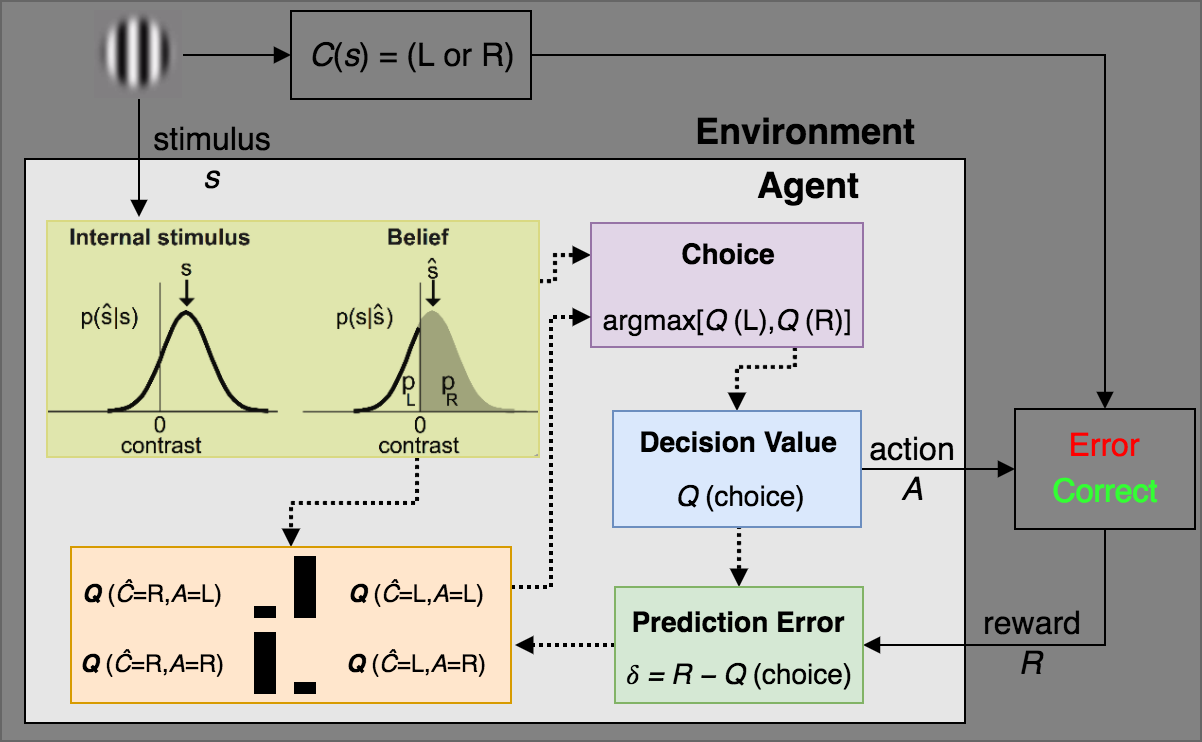

The diagram above was exported from draw.io. Its source (the exported page's mxGraphModel, read from the mxfile embedded in the PNG):
<mxGraphModel dx="646" dy="553" grid="1" gridSize="10" guides="1" tooltips="1" connect="1" arrows="1" fold="1" page="1" pageScale="1" pageWidth="363" pageHeight="272" background="#FFFFFF" math="0" shadow="0">
  <root>
    <mxCell id="0" />
    <mxCell id="1" parent="0" />
    <mxCell id="38d0d21e8e300b6a-1" value="" style="whiteSpace=wrap;html=1;fillColor=#828282;fontFamily=Coming Soon;fontSize=10;align=left;strokeColor=#666666;rounded=0;" vertex="1" parent="1">
      <mxGeometry x="63" y="87" width="600" height="370" as="geometry" />
    </mxCell>
    <mxCell id="38d0d21e8e300b6a-2" value="" style="rounded=0;whiteSpace=wrap;html=1;fillColor=#E6E6E6;fontFamily=Coming Soon;fontSize=10;align=left;" vertex="1" parent="1">
      <mxGeometry x="75" y="166" width="470" height="282" as="geometry" />
    </mxCell>
    <mxCell id="38d0d21e8e300b6a-28" value="" style="rounded=0;whiteSpace=wrap;html=1;fillColor=#858585;fontFamily=Coming Soon;fontSize=10;align=left;" vertex="1" parent="1">
      <mxGeometry x="570" y="291" width="90" height="60" as="geometry" />
    </mxCell>
    <mxCell id="38d0d21e8e300b6a-3" value="&lt;font face=&quot;Helvetica&quot; style=&quot;font-size: 18px&quot;&gt;Environment&lt;/font&gt;" style="text;html=1;strokeColor=none;fillColor=none;align=center;verticalAlign=middle;whiteSpace=wrap;fontFamily=Coming Soon;fontSize=10;fontStyle=1" vertex="1" parent="1">
      <mxGeometry x="413" y="136" width="105" height="30" as="geometry" />
    </mxCell>
    <mxCell id="38d0d21e8e300b6a-4" value="&lt;font face=&quot;Helvetica&quot; style=&quot;font-size: 18px&quot;&gt;Agent&lt;/font&gt;" style="text;html=1;strokeColor=none;fillColor=none;align=center;verticalAlign=middle;whiteSpace=wrap;fontFamily=Coming Soon;fontSize=10;fontStyle=1" vertex="1" parent="1">
      <mxGeometry x="431" y="168" width="70" height="20" as="geometry" />
    </mxCell>
    <mxCell id="38d0d21e8e300b6a-5" style="edgeStyle=orthogonalEdgeStyle;rounded=0;html=1;exitX=1;exitY=0.5;entryX=1;entryY=0.5;labelBackgroundColor=none;jettySize=auto;orthogonalLoop=1;fontFamily=Coming Soon;fontSize=10;" edge="1" parent="1" source="38d0d21e8e300b6a-2" target="38d0d21e8e300b6a-2">
      <mxGeometry relative="1" as="geometry" />
    </mxCell>
    <mxCell id="6c05e6624bf7b059-25" style="edgeStyle=orthogonalEdgeStyle;rounded=0;html=1;exitX=0.5;exitY=1;entryX=0.189;entryY=-0.017;entryPerimeter=0;labelBackgroundColor=none;startSize=6;endArrow=block;endFill=1;endSize=6;jettySize=auto;orthogonalLoop=1;strokeWidth=1;fontFamily=Helvetica;fontSize=14;" edge="1" parent="1" source="38d0d21e8e300b6a-12" target="38d0d21e8e300b6a-42">
      <mxGeometry relative="1" as="geometry" />
    </mxCell>
    <mxCell id="6c05e6624bf7b059-35" style="edgeStyle=orthogonalEdgeStyle;rounded=0;html=1;exitX=1;exitY=0.5;entryX=0;entryY=0.5;labelBackgroundColor=none;startSize=6;endArrow=block;endFill=1;endSize=6;jettySize=auto;orthogonalLoop=1;strokeWidth=1;fontFamily=Helvetica;fontSize=14;fontColor=none;" edge="1" parent="1" source="38d0d21e8e300b6a-12" target="6c05e6624bf7b059-32">
      <mxGeometry relative="1" as="geometry" />
    </mxCell>
    <mxCell id="38d0d21e8e300b6a-12" value="" style="shape=image;verticalLabelPosition=bottom;labelBackgroundColor=#ffffff;verticalAlign=top;aspect=fixed;imageAspect=0;image=data:image/jpeg,(base64 omitted: 2624 chars);" vertex="1" parent="1">
      <mxGeometry x="110" y="92" width="44" height="44" as="geometry" />
    </mxCell>
    <mxCell id="38d0d21e8e300b6a-17" value="&lt;font color=&quot;#ff0000&quot; style=&quot;font-size: 16px&quot; face=&quot;Helvetica&quot;&gt;Error&lt;/font&gt;" style="text;html=1;strokeColor=none;fillColor=none;align=center;verticalAlign=middle;whiteSpace=wrap;fontFamily=Coming Soon;fontSize=10;" vertex="1" parent="1">
      <mxGeometry x="585" y="297" width="60" height="24" as="geometry" />
    </mxCell>
    <mxCell id="38d0d21e8e300b6a-19" value="&lt;font style=&quot;font-size: 16px&quot; face=&quot;Helvetica&quot; color=&quot;#33ff33&quot;&gt;Correct&lt;/font&gt;" style="text;html=1;strokeColor=none;fillColor=none;align=center;verticalAlign=middle;whiteSpace=wrap;fontFamily=Coming Soon;fontSize=10;" vertex="1" parent="1">
      <mxGeometry x="588" y="322" width="55" height="20" as="geometry" />
    </mxCell>
    <mxCell id="38d0d21e8e300b6a-29" style="edgeStyle=orthogonalEdgeStyle;rounded=0;html=1;exitX=0.25;exitY=0;entryX=0.25;entryY=0;labelBackgroundColor=none;jettySize=auto;orthogonalLoop=1;fontFamily=Coming Soon;fontSize=10;" edge="1" parent="1" source="38d0d21e8e300b6a-19" target="38d0d21e8e300b6a-19">
      <mxGeometry relative="1" as="geometry" />
    </mxCell>
    <mxCell id="38d0d21e8e300b6a-30" style="edgeStyle=orthogonalEdgeStyle;rounded=0;html=1;exitX=0.5;exitY=1;entryX=0.5;entryY=1;labelBackgroundColor=none;jettySize=auto;orthogonalLoop=1;fontFamily=Coming Soon;fontSize=10;" edge="1" parent="1" source="38d0d21e8e300b6a-19" target="38d0d21e8e300b6a-19">
      <mxGeometry relative="1" as="geometry" />
    </mxCell>
    <mxCell id="38d0d21e8e300b6a-32" style="edgeStyle=orthogonalEdgeStyle;rounded=0;html=1;exitX=0.5;exitY=1;entryX=1;entryY=0.5;labelBackgroundColor=none;jettySize=auto;orthogonalLoop=1;fontFamily=Coming Soon;fontSize=10;endArrow=block;endFill=1;endSize=6;" edge="1" parent="1" source="38d0d21e8e300b6a-28" target="38d0d21e8e300b6a-25">
      <mxGeometry relative="1" as="geometry" />
    </mxCell>
    <mxCell id="6c05e6624bf7b059-45" style="edgeStyle=orthogonalEdgeStyle;rounded=0;html=1;exitX=0.75;exitY=1;entryX=0.5;entryY=0;dashed=1;dashPattern=1 1;labelBackgroundColor=none;startSize=4;endArrow=block;endFill=1;endSize=4;jettySize=auto;orthogonalLoop=1;strokeWidth=2;fontFamily=Helvetica;fontSize=14;fontColor=none;" edge="1" parent="1" source="38d0d21e8e300b6a-23" target="38d0d21e8e300b6a-24">
      <mxGeometry relative="1" as="geometry">
        <Array as="points">
          <mxPoint x="460" y="270" />
          <mxPoint x="431" y="270" />
        </Array>
      </mxGeometry>
    </mxCell>
    <mxCell id="38d0d21e8e300b6a-23" value="" style="rounded=0;whiteSpace=wrap;html=1;fillColor=#e1d5e7;fontFamily=Coming Soon;fontSize=10;align=left;strokeColor=#9673a6;" vertex="1" parent="1">
      <mxGeometry x="358" y="198" width="136" height="62" as="geometry" />
    </mxCell>
    <mxCell id="6c05e6624bf7b059-8" style="edgeStyle=orthogonalEdgeStyle;rounded=0;html=1;exitX=1;exitY=0.5;entryX=0;entryY=0.5;labelBackgroundColor=none;startSize=6;endArrow=block;endFill=1;endSize=6;jettySize=auto;orthogonalLoop=1;strokeWidth=1;fontFamily=Helvetica;fontSize=14;" edge="1" parent="1" source="38d0d21e8e300b6a-24" target="38d0d21e8e300b6a-28">
      <mxGeometry relative="1" as="geometry" />
    </mxCell>
    <mxCell id="6c05e6624bf7b059-42" style="edgeStyle=orthogonalEdgeStyle;rounded=0;html=1;exitX=0.5;exitY=1;entryX=0.5;entryY=0;dashed=1;dashPattern=1 1;labelBackgroundColor=none;startSize=4;endArrow=block;endFill=1;endSize=4;jettySize=auto;orthogonalLoop=1;strokeWidth=2;fontFamily=Helvetica;fontSize=14;fontColor=none;" edge="1" parent="1" source="38d0d21e8e300b6a-24" target="38d0d21e8e300b6a-25">
      <mxGeometry relative="1" as="geometry" />
    </mxCell>
    <mxCell id="38d0d21e8e300b6a-24" value="" style="rounded=0;whiteSpace=wrap;html=1;fillColor=#dae8fc;fontFamily=Coming Soon;fontSize=10;align=left;strokeColor=#6c8ebf;" vertex="1" parent="1">
      <mxGeometry x="369" y="292" width="124" height="58" as="geometry" />
    </mxCell>
    <mxCell id="6c05e6624bf7b059-40" style="edgeStyle=orthogonalEdgeStyle;rounded=0;html=1;exitX=0;exitY=0.5;entryX=1.009;entryY=0.628;entryPerimeter=0;dashed=1;dashPattern=1 1;labelBackgroundColor=none;startSize=4;endArrow=block;endFill=1;endSize=4;jettySize=auto;orthogonalLoop=1;strokeWidth=2;fontFamily=Helvetica;fontSize=14;fontColor=none;" edge="1" parent="1" source="38d0d21e8e300b6a-25" target="38d0d21e8e300b6a-43">
      <mxGeometry relative="1" as="geometry" />
    </mxCell>
    <mxCell id="38d0d21e8e300b6a-25" value="" style="rounded=0;whiteSpace=wrap;html=1;fillColor=#d5e8d4;fontFamily=Coming Soon;fontSize=10;align=left;strokeColor=#82b366;" vertex="1" parent="1">
      <mxGeometry x="370" y="380" width="124" height="58" as="geometry" />
    </mxCell>
    <mxCell id="38d0d21e8e300b6a-34" value="&lt;font style=&quot;font-size: 16px&quot;&gt;action&lt;/font&gt;" style="text;html=1;strokeColor=none;fillColor=none;align=center;verticalAlign=middle;whiteSpace=wrap;rounded=1;fontFamily=Helvetica;fontSize=10;" vertex="1" parent="1">
      <mxGeometry x="488" y="301" width="60" height="20" as="geometry" />
    </mxCell>
    <mxCell id="38d0d21e8e300b6a-35" value="&lt;span style=&quot;font-size: 16px&quot;&gt;&lt;i&gt;A&lt;/i&gt;&lt;/span&gt;" style="text;html=1;strokeColor=none;fillColor=none;align=center;verticalAlign=middle;whiteSpace=wrap;rounded=1;fontFamily=Helvetica;fontSize=10;arcSize=50;" vertex="1" parent="1">
      <mxGeometry x="503" y="322" width="30" height="19" as="geometry" />
    </mxCell>
    <mxCell id="38d0d21e8e300b6a-36" value="&lt;font style=&quot;font-size: 16px&quot;&gt;reward&lt;/font&gt;" style="text;html=1;strokeColor=none;fillColor=none;align=center;verticalAlign=middle;whiteSpace=wrap;rounded=1;fontFamily=Helvetica;fontSize=10;" vertex="1" parent="1">
      <mxGeometry x="548" y="388" width="60" height="20" as="geometry" />
    </mxCell>
    <mxCell id="38d0d21e8e300b6a-37" value="&lt;span style=&quot;font-size: 16px&quot;&gt;&lt;i&gt;R&lt;/i&gt;&lt;/span&gt;" style="text;html=1;strokeColor=none;fillColor=none;align=center;verticalAlign=middle;whiteSpace=wrap;rounded=1;fontFamily=Helvetica;fontSize=10;" vertex="1" parent="1">
      <mxGeometry x="548" y="408" width="60" height="20" as="geometry" />
    </mxCell>
    <mxCell id="6c05e6624bf7b059-36" style="edgeStyle=orthogonalEdgeStyle;rounded=0;html=1;exitX=0.75;exitY=1;entryX=0.5;entryY=0;labelBackgroundColor=none;startSize=4;endArrow=block;endFill=1;endSize=4;jettySize=auto;orthogonalLoop=1;strokeWidth=2;fontFamily=Helvetica;fontSize=14;fontColor=none;dashed=1;dashPattern=1 1;" edge="1" parent="1" source="38d0d21e8e300b6a-42" target="38d0d21e8e300b6a-43">
      <mxGeometry relative="1" as="geometry" />
    </mxCell>
    <mxCell id="6c05e6624bf7b059-38" style="edgeStyle=orthogonalEdgeStyle;rounded=0;html=1;exitX=1;exitY=0.25;entryX=0;entryY=0.25;dashed=1;dashPattern=1 1;labelBackgroundColor=none;startSize=4;endArrow=block;endFill=1;endSize=4;jettySize=auto;orthogonalLoop=1;strokeWidth=2;fontFamily=Helvetica;fontSize=14;fontColor=none;" edge="1" parent="1" source="38d0d21e8e300b6a-42" target="38d0d21e8e300b6a-23">
      <mxGeometry relative="1" as="geometry">
        <Array as="points">
          <mxPoint x="340" y="227" />
          <mxPoint x="340" y="214" />
        </Array>
      </mxGeometry>
    </mxCell>
    <mxCell id="38d0d21e8e300b6a-42" value="" style="shape=image;verticalLabelPosition=bottom;labelBackgroundColor=#ffffff;verticalAlign=top;aspect=fixed;imageAspect=0;image=data:image/png,(base64 omitted: 32612 chars);imageBorder=#D9D982;imageBackground=none;" vertex="1" parent="1">
      <mxGeometry x="86" y="197" width="246" height="118" as="geometry" />
    </mxCell>
    <mxCell id="6c05e6624bf7b059-37" style="edgeStyle=orthogonalEdgeStyle;rounded=0;html=1;exitX=1;exitY=0.25;entryX=0;entryY=0.75;dashed=1;dashPattern=1 1;labelBackgroundColor=none;startSize=4;endArrow=block;endFill=1;endSize=4;jettySize=auto;orthogonalLoop=1;strokeWidth=2;fontFamily=Helvetica;fontSize=14;fontColor=none;" edge="1" parent="1" source="38d0d21e8e300b6a-43" target="38d0d21e8e300b6a-23">
      <mxGeometry relative="1" as="geometry">
        <Array as="points">
          <mxPoint x="338" y="380" />
          <mxPoint x="338" y="245" />
        </Array>
      </mxGeometry>
    </mxCell>
    <mxCell id="38d0d21e8e300b6a-43" value="" style="whiteSpace=wrap;html=1;rounded=0;fillColor=#ffe6cc;fontFamily=Helvetica;fontSize=10;align=left;strokeColor=#d79b00;" vertex="1" parent="1">
      <mxGeometry x="98" y="360" width="220" height="78" as="geometry" />
    </mxCell>
    <mxCell id="289778acfbe4d9f7-1" value="&lt;b&gt;&lt;i&gt;Q&lt;/i&gt;&lt;/b&gt;&amp;nbsp;(&lt;i&gt;Ĉ&lt;/i&gt;=L,&lt;i&gt;A&lt;/i&gt;=L)" style="text;html=1;strokeColor=none;fillColor=none;align=center;verticalAlign=middle;whiteSpace=wrap;rounded=0;labelBackgroundColor=none;fontFamily=Helvetica;fontSize=12;" vertex="1" parent="1">
      <mxGeometry x="230" y="373" width="80" height="20" as="geometry" />
    </mxCell>
    <mxCell id="289778acfbe4d9f7-2" value="" style="whiteSpace=wrap;html=1;rounded=0;labelBackgroundColor=none;fillColor=#000000;fontFamily=Helvetica;fontSize=12;align=center;" vertex="1" parent="1">
      <mxGeometry x="210" y="365" width="10" height="30" as="geometry" />
    </mxCell>
    <mxCell id="289778acfbe4d9f7-3" value="" style="whiteSpace=wrap;html=1;rounded=0;labelBackgroundColor=none;fillColor=#000000;fontFamily=Helvetica;fontSize=12;align=center;" vertex="1" parent="1">
      <mxGeometry x="190" y="403" width="10" height="30" as="geometry" />
    </mxCell>
    <mxCell id="289778acfbe4d9f7-8" value="&lt;b&gt;&lt;i&gt;Q&lt;/i&gt;&lt;/b&gt;&amp;nbsp;(&lt;i&gt;Ĉ&lt;/i&gt;=R,&lt;i&gt;A&lt;/i&gt;=R)" style="text;html=1;strokeColor=none;fillColor=none;align=center;verticalAlign=middle;whiteSpace=wrap;rounded=0;labelBackgroundColor=none;fontFamily=Helvetica;fontSize=12;" vertex="1" parent="1">
      <mxGeometry x="98" y="408" width="80" height="20" as="geometry" />
    </mxCell>
    <mxCell id="289778acfbe4d9f7-9" value="&lt;b&gt;&lt;i&gt;Q&lt;/i&gt;&lt;/b&gt;&amp;nbsp;(&lt;i&gt;Ĉ&lt;/i&gt;=L,&lt;i&gt;A&lt;/i&gt;=R)" style="text;html=1;strokeColor=none;fillColor=none;align=center;verticalAlign=middle;whiteSpace=wrap;rounded=0;labelBackgroundColor=none;fontFamily=Helvetica;fontSize=12;" vertex="1" parent="1">
      <mxGeometry x="230" y="408" width="80" height="20" as="geometry" />
    </mxCell>
    <mxCell id="289778acfbe4d9f7-11" value="&lt;b&gt;&lt;i&gt;Q&lt;/i&gt;&lt;/b&gt;&amp;nbsp;(&lt;i&gt;Ĉ&lt;/i&gt;=R,&lt;i&gt;A&lt;/i&gt;=L)" style="text;html=1;strokeColor=none;fillColor=none;align=center;verticalAlign=middle;whiteSpace=wrap;rounded=0;labelBackgroundColor=none;fontFamily=Helvetica;fontSize=12;" vertex="1" parent="1">
      <mxGeometry x="98" y="373" width="80" height="20" as="geometry" />
    </mxCell>
    <mxCell id="6c05e6624bf7b059-3" value="&lt;b&gt;Choice&lt;/b&gt;" style="text;html=1;strokeColor=none;fillColor=none;align=center;verticalAlign=middle;whiteSpace=wrap;rounded=0;labelBackgroundColor=none;fontFamily=Helvetica;fontSize=14;spacing=2;" vertex="1" parent="1">
      <mxGeometry x="389" y="198" width="74" height="30" as="geometry" />
    </mxCell>
    <mxCell id="6c05e6624bf7b059-4" value="argmax[&lt;i&gt;Q&amp;nbsp;&lt;/i&gt;(L),&lt;i&gt;Q&amp;nbsp;&lt;/i&gt;(R)]" style="text;html=1;strokeColor=none;fillColor=none;align=center;verticalAlign=middle;whiteSpace=wrap;rounded=0;labelBackgroundColor=none;fontFamily=Helvetica;fontSize=14;spacing=2;" vertex="1" parent="1">
      <mxGeometry x="363" y="236" width="126" height="20" as="geometry" />
    </mxCell>
    <mxCell id="6c05e6624bf7b059-18" value="Decision Value" style="text;html=1;strokeColor=none;fillColor=none;align=center;verticalAlign=middle;whiteSpace=wrap;rounded=0;labelBackgroundColor=none;fontFamily=Helvetica;fontSize=14;fontStyle=1" vertex="1" parent="1">
      <mxGeometry x="376" y="297" width="110" height="20" as="geometry" />
    </mxCell>
    <mxCell id="6c05e6624bf7b059-19" value="&lt;i&gt;Q&amp;nbsp;&lt;/i&gt;(choice)" style="text;html=1;strokeColor=none;fillColor=none;align=center;verticalAlign=middle;whiteSpace=wrap;rounded=0;labelBackgroundColor=none;fontFamily=Helvetica;fontSize=14;spacing=2;" vertex="1" parent="1">
      <mxGeometry x="401" y="322" width="61" height="23" as="geometry" />
    </mxCell>
    <mxCell id="6c05e6624bf7b059-20" value="Prediction Error" style="text;html=1;strokeColor=none;fillColor=none;align=center;verticalAlign=middle;whiteSpace=wrap;rounded=0;labelBackgroundColor=none;fontFamily=Helvetica;fontSize=14;fontStyle=1" vertex="1" parent="1">
      <mxGeometry x="376" y="387" width="110" height="20" as="geometry" />
    </mxCell>
    <mxCell id="6c05e6624bf7b059-21" value="&lt;i&gt;𝛿 = R − Q &lt;/i&gt;(choice)" style="text;html=1;strokeColor=none;fillColor=none;align=center;verticalAlign=middle;whiteSpace=wrap;rounded=0;labelBackgroundColor=none;fontFamily=Helvetica;fontSize=14;spacing=2;" vertex="1" parent="1">
      <mxGeometry x="371" y="408" width="121" height="30" as="geometry" />
    </mxCell>
    <mxCell id="6c05e6624bf7b059-28" value="&lt;font style=&quot;font-size: 16px&quot;&gt;stimulus&lt;/font&gt;" style="text;html=1;strokeColor=none;fillColor=none;align=center;verticalAlign=middle;whiteSpace=wrap;rounded=1;fontFamily=Helvetica;fontSize=10;" vertex="1" parent="1">
      <mxGeometry x="138" y="146" width="60" height="20" as="geometry" />
    </mxCell>
    <mxCell id="6c05e6624bf7b059-29" value="&lt;span style=&quot;font-size: 16px&quot;&gt;&lt;i&gt;s&lt;/i&gt;&lt;/span&gt;" style="text;html=1;strokeColor=none;fillColor=none;align=center;verticalAlign=middle;whiteSpace=wrap;rounded=1;fontFamily=Helvetica;fontSize=10;arcSize=50;" vertex="1" parent="1">
      <mxGeometry x="159" y="166" width="18" height="19" as="geometry" />
    </mxCell>
    <mxCell id="6c05e6624bf7b059-31" style="edgeStyle=orthogonalEdgeStyle;rounded=0;html=1;exitX=0.5;exitY=1;entryX=0.5;entryY=1;labelBackgroundColor=none;startSize=6;endArrow=block;endFill=1;endSize=6;jettySize=auto;orthogonalLoop=1;strokeWidth=1;fontFamily=Helvetica;fontSize=14;fontColor=none;" edge="1" parent="1" source="6c05e6624bf7b059-28" target="6c05e6624bf7b059-28">
      <mxGeometry relative="1" as="geometry" />
    </mxCell>
    <mxCell id="6c05e6624bf7b059-49" style="edgeStyle=orthogonalEdgeStyle;rounded=0;html=1;exitX=1;exitY=0.5;entryX=0.5;entryY=0;labelBackgroundColor=none;startSize=6;endArrow=block;endFill=1;endSize=6;jettySize=auto;orthogonalLoop=1;strokeWidth=1;fontFamily=Helvetica;fontSize=14;fontColor=none;" edge="1" parent="1" source="6c05e6624bf7b059-32" target="38d0d21e8e300b6a-28">
      <mxGeometry relative="1" as="geometry" />
    </mxCell>
    <mxCell id="6c05e6624bf7b059-32" value="" style="whiteSpace=wrap;html=1;rounded=0;labelBackgroundColor=none;fillColor=none;fontFamily=Helvetica;fontSize=14;fontColor=none;align=center;" vertex="1" parent="1">
      <mxGeometry x="208" y="92" width="120" height="44" as="geometry" />
    </mxCell>
    <mxCell id="6c05e6624bf7b059-33" value="&lt;font style=&quot;font-size: 16px&quot;&gt;&lt;i&gt;C&lt;/i&gt;(&lt;i&gt;s&lt;/i&gt;)&amp;nbsp;= (L or R)&lt;/font&gt;" style="text;html=1;strokeColor=none;fillColor=none;align=center;verticalAlign=middle;whiteSpace=wrap;rounded=0;labelBackgroundColor=none;fontFamily=Helvetica;fontSize=14;fontColor=none;" vertex="1" parent="1">
      <mxGeometry x="213" y="104" width="110" height="20" as="geometry" />
    </mxCell>
    <mxCell id="6c05e6624bf7b059-47" value="" style="whiteSpace=wrap;html=1;rounded=0;labelBackgroundColor=none;fillColor=#000000;fontFamily=Helvetica;fontSize=12;align=center;" vertex="1" parent="1">
      <mxGeometry x="190" y="390" width="10" height="5" as="geometry" />
    </mxCell>
    <mxCell id="6c05e6624bf7b059-48" value="" style="whiteSpace=wrap;html=1;rounded=0;labelBackgroundColor=none;fillColor=#000000;fontFamily=Helvetica;fontSize=12;align=center;" vertex="1" parent="1">
      <mxGeometry x="210" y="428" width="10" height="5" as="geometry" />
    </mxCell>
  </root>
</mxGraphModel>